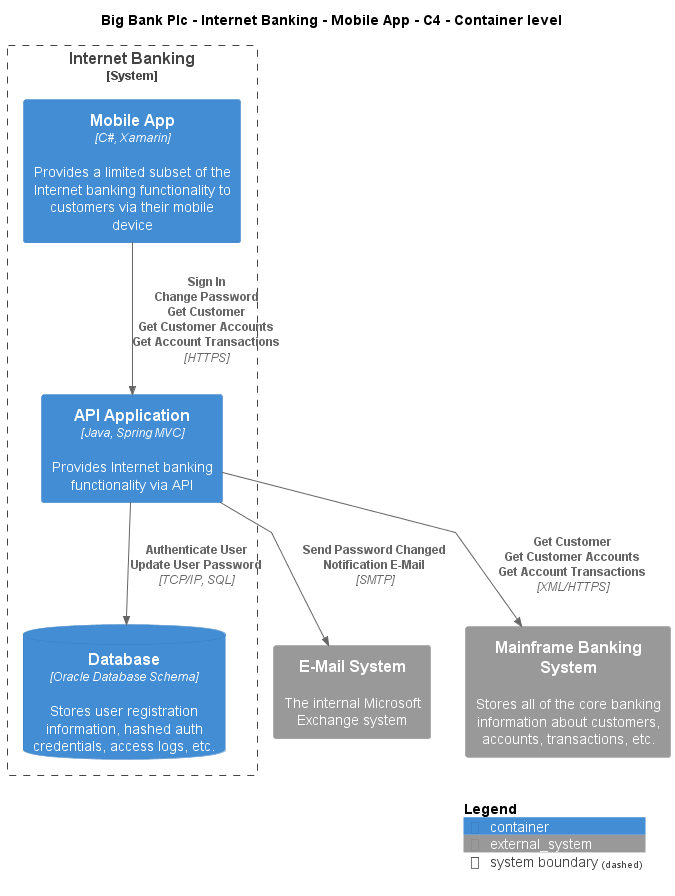

The diagram above was rendered by PlantUML. Its source (embedded in the PNG):
@startuml
!include ..\..\..\..\..\.c4s\C4_Container.puml

AddElementTag("c4interflow:lifecycle:new", $bgColor=green, $fontColor=#ffffff, $borderColor=green, $shadowing="False")
AddElementTag("c4interflow:lifecycle:changed", $bgColor=orange, $fontColor=#ffffff, $borderColor=orange, $shadowing="False")
AddElementTag("c4interflow:lifecycle:removed", $bgColor=red, $fontColor=#ffffff, $borderColor=red, $shadowing="False")

AddRelTag("c4interflow:lifecycle:new", $textColor=green, $lineColor=green)
AddRelTag("c4interflow:lifecycle:changed", $textColor=orange, $lineColor=orange)
AddRelTag("c4interflow:lifecycle:removed", $textColor=red, $lineColor=red)

SHOW_PERSON_PORTRAIT()
LAYOUT_TOP_DOWN()

skinparam linetype polyline

title Big Bank Plc - Internet Banking - Mobile App - C4 - Container level


System_Boundary(BigBankPlc.SoftwareSystems.InternetBanking, "Internet Banking") {
    Container(BigBankPlc.SoftwareSystems.InternetBanking.Containers.MobileApp, "Mobile App", "C#, Xamarin", "Provides a limited subset of the Internet banking functionality to customers via their mobile device")
    Container(BigBankPlc.SoftwareSystems.InternetBanking.Containers.APIApplication, "API Application", "Java, Spring MVC", "Provides Internet banking functionality via API")
    ContainerDb(BigBankPlc.SoftwareSystems.InternetBanking.Containers.Database, "Database", "Oracle Database Schema", "Stores user registration information, hashed auth credentials, access logs, etc.")
}
System_Ext(BigBankPlc.SoftwareSystems.EMailSystem, "E-Mail System", "The internal Microsoft Exchange system")
System_Ext(BigBankPlc.SoftwareSystems.MainframeBankingSystem, "Mainframe Banking System", "Stores all of the core banking information about customers, accounts, transactions, etc.")

Rel(BigBankPlc.SoftwareSystems.InternetBanking.Containers.MobileApp, BigBankPlc.SoftwareSystems.InternetBanking.Containers.APIApplication, "Sign In\nChange Password\nGet Customer\nGet Customer Accounts\nGet Account Transactions", "HTTPS", $tags="protocol:https")
Rel(BigBankPlc.SoftwareSystems.InternetBanking.Containers.APIApplication, BigBankPlc.SoftwareSystems.InternetBanking.Containers.Database, "Authenticate User\nUpdate User Password", "TCP/IP, SQL", $tags="protocol:tcp/ip, sql")
Rel(BigBankPlc.SoftwareSystems.InternetBanking.Containers.APIApplication, BigBankPlc.SoftwareSystems.EMailSystem, "Send Password Changed Notification E-Mail", "SMTP", $tags="protocol:smtp")
Rel(BigBankPlc.SoftwareSystems.InternetBanking.Containers.APIApplication, BigBankPlc.SoftwareSystems.MainframeBankingSystem, "Get Customer\nGet Customer Accounts\nGet Account Transactions", "XML/HTTPS", $tags="protocol:xml/https")


SHOW_LEGEND()
@enduml